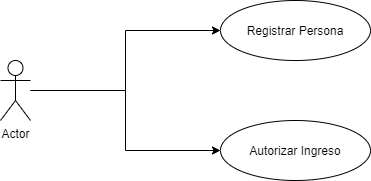

The diagram above was exported from draw.io. Its source (the exported page's mxGraphModel, read from the mxfile embedded in the PNG):
<mxGraphModel dx="1660" dy="802" grid="1" gridSize="10" guides="1" tooltips="1" connect="1" arrows="1" fold="1" page="1" pageScale="1" pageWidth="827" pageHeight="1169" math="0" shadow="0">
  <root>
    <mxCell id="0" />
    <mxCell id="1" parent="0" />
    <mxCell id="2PRYLhXRA_CQhg6CuX9L-7" style="edgeStyle=orthogonalEdgeStyle;rounded=0;orthogonalLoop=1;jettySize=auto;html=1;entryX=0;entryY=0.5;entryDx=0;entryDy=0;" edge="1" parent="1" source="2PRYLhXRA_CQhg6CuX9L-1" target="2PRYLhXRA_CQhg6CuX9L-2">
      <mxGeometry relative="1" as="geometry" />
    </mxCell>
    <mxCell id="2PRYLhXRA_CQhg6CuX9L-8" style="edgeStyle=orthogonalEdgeStyle;rounded=0;orthogonalLoop=1;jettySize=auto;html=1;" edge="1" parent="1" source="2PRYLhXRA_CQhg6CuX9L-1" target="2PRYLhXRA_CQhg6CuX9L-3">
      <mxGeometry relative="1" as="geometry" />
    </mxCell>
    <mxCell id="2PRYLhXRA_CQhg6CuX9L-1" value="Actor" style="shape=umlActor;verticalLabelPosition=bottom;verticalAlign=top;html=1;" vertex="1" parent="1">
      <mxGeometry x="60" y="250" width="30" height="60" as="geometry" />
    </mxCell>
    <mxCell id="2PRYLhXRA_CQhg6CuX9L-2" value="Registrar Persona" style="ellipse;whiteSpace=wrap;html=1;" vertex="1" parent="1">
      <mxGeometry x="280" y="190" width="150" height="60" as="geometry" />
    </mxCell>
    <mxCell id="2PRYLhXRA_CQhg6CuX9L-3" value="Autorizar Ingreso" style="ellipse;whiteSpace=wrap;html=1;" vertex="1" parent="1">
      <mxGeometry x="280" y="310" width="150" height="60" as="geometry" />
    </mxCell>
  </root>
</mxGraphModel>